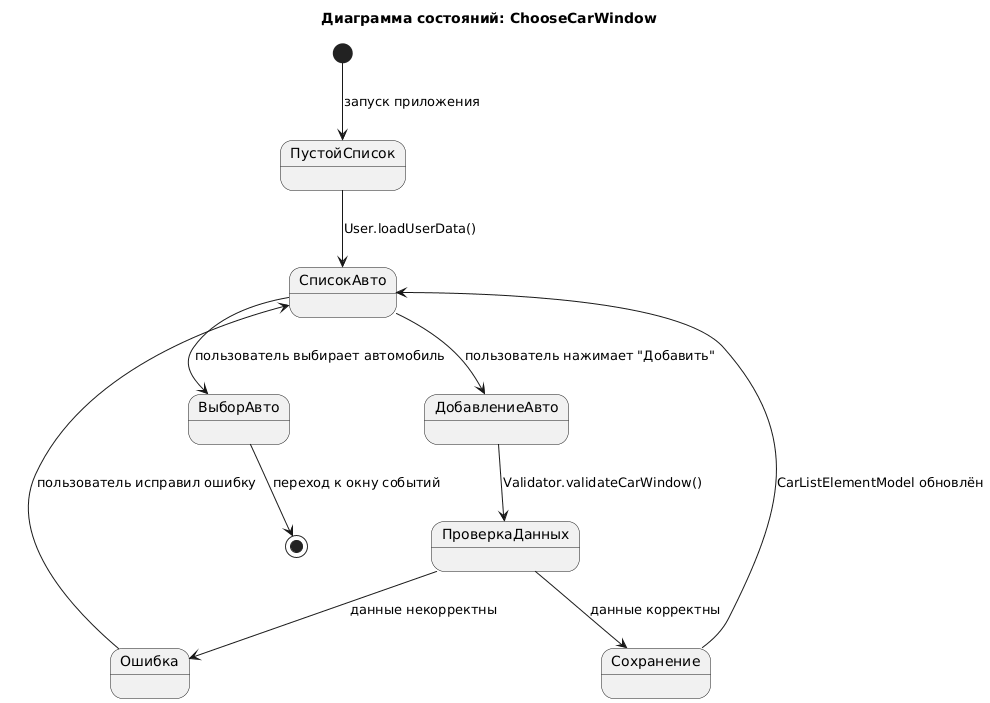

The diagram above was rendered by PlantUML. Its source (embedded in the PNG):
@startuml
title Диаграмма состояний: ChooseCarWindow

[*] --> ПустойСписок : запуск приложения

ПустойСписок --> СписокАвто : User.loadUserData()
СписокАвто --> ДобавлениеАвто : пользователь нажимает "Добавить"
ДобавлениеАвто --> ПроверкаДанных : Validator.validateCarWindow()
ПроверкаДанных --> Ошибка : данные некорректны
ПроверкаДанных --> Сохранение : данные корректны
Сохранение --> СписокАвто : CarListElementModel обновлён
Ошибка --> СписокАвто : пользователь исправил ошибку

СписокАвто --> ВыборАвто : пользователь выбирает автомобиль
ВыборАвто --> [*] : переход к окну событий
@enduml